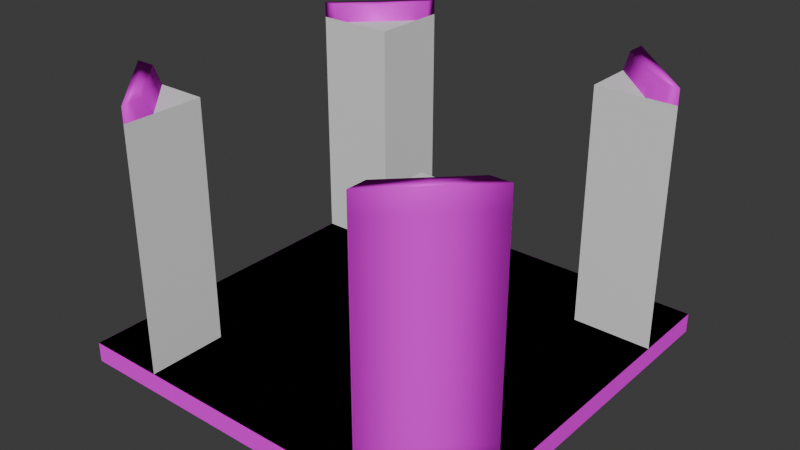 # Source: genericRoom.blend  (saved by Blender 4.1.24; exported with 4.5.12 LTS)
import bpy
from mathutils import Matrix  # noqa: F401  (used for matrix-valued properties, if any)

bpy.ops.wm.read_factory_settings(use_empty=True)
scene = bpy.context.scene
scene.name = 'Scene'

# ---- collections
col_collection = bpy.data.collections.new('Collection'); scene.collection.children.link(col_collection)

# ---- images (referenced by path relative to the original .blend; pixels are not part of the script)
import os
ASSET_DIR = os.environ.get("B2B_ASSET_DIR", "")  # directory of the original .blend (textures are referenced by path, not embedded)
HERE = os.path.dirname(os.path.abspath(__file__))  # packed textures are extracted next to this script under _unpacked/

def load_image(name, relpath, width, height, colorspace="sRGB"):
    """Load a texture the original file referenced (path relative to the .blend, or extracted next to this script)."""
    p = next((c for c in (os.path.join(HERE, relpath), os.path.join(ASSET_DIR, relpath)) if relpath and os.path.exists(c)), "")
    if p:
        img = bpy.data.images.load(p, check_existing=True)
        img.name = name
    else:  # same state as the original file: an image datablock whose file is absent (Cycles renders it pink)
        img = bpy.data.images.new(name, width, height)
        img.source = "FILE"
        img.filepath = "//" + (relpath or name)
    img.colorspace_settings.name = colorspace
    return img
img_floortexture_png = load_image('FloorTexture.png', 'FloorTexture.png', 1024, 1024, 'sRGB')
img_walltexture = load_image('WallTexture', 'WallTexture.png', 1024, 1024, 'sRGB')

# ---- materials (node trees are filled in below, after node groups)
mat_floormat = bpy.data.materials.new('FloorMat')
mat_floormat.use_transparent_shadow = False
mat_wallmat = bpy.data.materials.new('WallMat')
mat_wallmat.use_transparent_shadow = False

# ---- material node trees
mat_floormat.use_nodes = True; mat_floormat.node_tree.nodes.clear()
_N = mat_floormat.node_tree.nodes; _L = mat_floormat.node_tree.links
n0 = _N.new('ShaderNodeOutputMaterial'); n0.name = 'Material Output'; n0.location = (246, 627)
n1 = _N.new('ShaderNodeTexVoronoi'); n1.name = 'Voronoi Texture'; n1.location = (-331, -67)
n1.feature = 'SMOOTH_F1'
n1.inputs[2].default_value = 8.0
n1.inputs[3].default_value = 0.2
n1.inputs[4].default_value = 0.1967
n1.inputs[5].default_value = 7.0
n2 = _N.new('ShaderNodeTexCoord'); n2.name = 'Texture Coordinate'; n2.location = (-695, 288)
n3 = _N.new('ShaderNodeMapping'); n3.name = 'Mapping'; n3.location = (-496, 336)
n3.inputs[3].default_value = (5.0, 5.0, 5.0)
n4 = _N.new('ShaderNodeShaderToRGB'); n4.name = 'Shader to RGB.001'; n4.location = (-155, -169)
n5 = _N.new('ShaderNodeValToRGB'); n5.name = 'Color Ramp.001'; n5.location = (28, -122)
while len(n5.color_ramp.elements) > 1: n5.color_ramp.elements.remove(n5.color_ramp.elements[-1])
n5.color_ramp.elements[0].position = 0.0; n5.color_ramp.elements[0].color = (0.006512, 0.1529, 0.007499, 1.0)
_e = n5.color_ramp.elements.new(0.1432); _e.color = (0.005605, 0.2016, 0.006512, 1.0)
_e = n5.color_ramp.elements.new(0.5227); _e.color = (0.006512, 0.2346, 0.005182, 1.0)
_e = n5.color_ramp.elements.new(0.8309); _e.color = (0.01938, 0.2582, 0.002125, 1.0)
_e = n5.color_ramp.elements.new(0.92); _e.color = (0.05286, 0.314, 0.003035, 1.0)
n6 = _N.new('ShaderNodeTexNoise'); n6.name = 'Noise Texture'; n6.location = (-284, 301)
n6.inputs[3].default_value = 5.0
n6.inputs[5].default_value = 2.5
n7 = _N.new('ShaderNodeValToRGB'); n7.name = 'Color Ramp.002'; n7.location = (-74, 264)
while len(n7.color_ramp.elements) > 1: n7.color_ramp.elements.remove(n7.color_ramp.elements[-1])
n7.color_ramp.elements[0].position = 0.0; n7.color_ramp.elements[0].color = (0.004777, 0.09531, 0.005605, 1.0)
_e = n7.color_ramp.elements.new(0.2523); _e.color = (0.004391, 0.1248, 0.004777, 1.0)
_e = n7.color_ramp.elements.new(0.5591); _e.color = (0.004777, 0.1441, 0.004025, 1.0)
_e = n7.color_ramp.elements.new(0.7473); _e.color = (0.01298, 0.159, 0.001821, 1.0)
_e = n7.color_ramp.elements.new(0.8691); _e.color = (0.03434, 0.1946, 0.002428, 1.0)
n8 = _N.new('ShaderNodeBsdfPrincipled'); n8.name = 'Principled BSDF'; n8.location = (-94, 721)
n8.inputs[2].default_value = 1.0
n8.inputs[3].default_value = 1.1
n9 = _N.new('ShaderNodeTexImage'); n9.name = 'Image Texture'; n9.location = (-489, 710)
n9.image = img_floortexture_png
_L.new(n2.outputs[0], n3.inputs[0])
_L.new(n3.outputs[0], n6.inputs[0])
_L.new(n1.outputs[1], n4.inputs[0])
_L.new(n6.outputs[0], n7.inputs[0])
_L.new(n8.outputs[0], n0.inputs[0])
_L.new(n9.outputs[0], n8.inputs[0])
n0.is_active_output = True
mat_wallmat.use_nodes = True; mat_wallmat.node_tree.nodes.clear()
_N = mat_wallmat.node_tree.nodes; _L = mat_wallmat.node_tree.links
n0 = _N.new('ShaderNodeOutputMaterial'); n0.name = 'Material Output'; n0.location = (449, 1061)
n1 = _N.new('ShaderNodeBsdfDiffuse'); n1.name = 'Diffuse BSDF'; n1.location = (-374, 299)
n1.inputs[0].default_value = (0.7991, 0.7991, 0.7991, 1.0)
n2 = _N.new('ShaderNodeShaderToRGB'); n2.name = 'Shader to RGB'; n2.location = (-186, 290)
n3 = _N.new('ShaderNodeValToRGB'); n3.name = 'Color Ramp'; n3.location = (7, 327)
n3.color_ramp.interpolation = 'CONSTANT'
while len(n3.color_ramp.elements) > 1: n3.color_ramp.elements.remove(n3.color_ramp.elements[-1])
n3.color_ramp.elements[0].position = 0.0; n3.color_ramp.elements[0].color = (0.09306, 0.09306, 0.09306, 1.0)
_e = n3.color_ramp.elements.new(0.2); _e.color = (0.1878, 0.1946, 0.1912, 1.0)
_e = n3.color_ramp.elements.new(0.58); _e.color = (0.4397, 0.4735, 0.4735, 1.0)
_e = n3.color_ramp.elements.new(0.66); _e.color = (0.6105, 0.5711, 0.4969, 1.0)
_e = n3.color_ramp.elements.new(0.75); _e.color = (0.7605, 0.7682, 0.7305, 1.0)
n4 = _N.new('ShaderNodeMixShader'); n4.name = 'Mix Shader'; n4.location = (314, 488)
n5 = _N.new('ShaderNodeValToRGB'); n5.name = 'Color Ramp.001'; n5.location = (-1, 585)
while len(n5.color_ramp.elements) > 1: n5.color_ramp.elements.remove(n5.color_ramp.elements[-1])
n5.color_ramp.elements[0].position = 0.0; n5.color_ramp.elements[0].color = (0.8797, 0.8797, 0.8797, 1.0)
_e = n5.color_ramp.elements.new(1.0); _e.color = (1.0, 1.0, 1.0, 1.0)
n6 = _N.new('ShaderNodeTexVoronoi'); n6.name = 'Voronoi Texture'; n6.location = (-201, 710)
n7 = _N.new('ShaderNodeMapping'); n7.name = 'Mapping'; n7.location = (-371, 764)
n7.inputs[3].default_value = (5.0, 5.0, 5.0)
n8 = _N.new('ShaderNodeTexCoord'); n8.name = 'Texture Coordinate'; n8.location = (-587, 660)
n9 = _N.new('ShaderNodeTexImage'); n9.name = 'Image Texture'; n9.location = (-213, 1132)
n9.image = img_walltexture
n10 = _N.new('ShaderNodeBsdfPrincipled'); n10.name = 'Principled BSDF'; n10.location = (102, 1151)
n10.subsurface_method = 'RANDOM_WALK_SKIN'
n10.inputs[1].default_value = 0.1
n10.inputs[3].default_value = 1.0
n10.inputs[13].default_value = 0.0
_L.new(n1.outputs[0], n2.inputs[0])
_L.new(n2.outputs[0], n3.inputs[0])
_L.new(n5.outputs[0], n4.inputs[0])
_L.new(n6.outputs[1], n5.inputs[0])
_L.new(n7.outputs[0], n6.inputs[0])
_L.new(n8.outputs[2], n7.inputs[0])
_L.new(n3.outputs[0], n4.inputs[2])
_L.new(n9.outputs[0], n10.inputs[0])
_L.new(n10.outputs[0], n0.inputs[0])
n0.is_active_output = True

# ---- world
world_world = bpy.data.worlds.new('World'); scene.world = world_world
world_world.use_nodes = True; world_world.node_tree.nodes.clear()
_N = world_world.node_tree.nodes; _L = world_world.node_tree.links
n0 = _N.new('ShaderNodeOutputWorld'); n0.name = 'World Output'; n0.location = (300, 300)
n1 = _N.new('ShaderNodeBackground'); n1.name = 'Background'; n1.location = (10, 300)
n1.inputs[0].default_value = (0.05088, 0.05088, 0.05088, 1.0)
_L.new(n1.outputs[0], n0.inputs[0])
n0.is_active_output = True
world_world.color = (0.05088, 0.05088, 0.05088)
world_world.use_sun_shadow = False
world_world.sun_shadow_jitter_overblur = 0.0

# ---- meshes
me_plane_006 = bpy.data.meshes.new('Plane.006')
me_plane_006.from_pydata([(-3.0, -3.0, 0.0), (3.0, -3.0, 0.0), (-3.0, 3.0, 0.0), (3.0, 3.0, 0.0), (-3.0, -3.0, -0.5), (3.0, -3.0, -0.5), (-3.0, 3.0, -0.5), (3.0, 3.0, -0.5)], [], [(0, 2, 3, 1), (4, 5, 7, 6), (2, 0, 4, 6), (3, 2, 6, 7), (0, 1, 5, 4), (1, 3, 7, 5)])
_uv = me_plane_006.uv_layers.new(name='UVMap')
_uv.uv.foreach_set('vector', [0.5, 4.371e-08, 0.5, 0.5, -3.975e-09, 0.5, 3.974e-08, 3.474e-15, 3.576e-08, 0.5, 0.5, 0.5, 0.5, 1.0, -7.95e-09, 1.0, 0.5, 0.5, 0.5, -1.987e-09, 0.5417, 1.158e-09, 0.5417, 0.5, 0.5, 1.0, 0.5, 0.5, 0.5417, 0.5, 0.5417, 1.0, 0.5417, 0.5, 0.5417, 1.158e-09, 0.5833, 4.304e-09, 0.5833, 0.5, 0.5417, 1.0, 0.5417, 0.5, 0.5833, 0.5, 0.5833, 1.0])
me_plane_006.materials.append(mat_floormat)
me_plane_006.update()
me_cube_030 = bpy.data.meshes.new('Cube.030')
me_cube_030.from_pydata([(-0.25, -0.25, -0.25), (-0.25, -0.25, 0.25), (-0.25, 0.25, -0.25), (-0.25, 0.25, 0.25), (0.25, -0.25, -0.25), (0.25, -0.25, 0.25), (0.25, 0.25, -0.25), (0.25, 0.25, 0.25)], [], [(0, 1, 3, 2), (2, 3, 7, 6), (6, 7, 5, 4), (4, 5, 1, 0), (2, 6, 4, 0), (7, 3, 1, 5)])
_uv = me_cube_030.uv_layers.new(name='UVMap')
_uv.uv.foreach_set('vector', [0.375, 0.0, 0.625, 0.0, 0.625, 0.25, 0.375, 0.25, 0.375, 0.25, 0.625, 0.25, 0.625, 0.5, 0.375, 0.5, 0.375, 0.5, 0.625, 0.5, 0.625, 0.75, 0.375, 0.75, 0.375, 0.75, 0.625, 0.75, 0.625, 1.0, 0.375, 1.0, 0.125, 0.5, 0.375, 0.5, 0.375, 0.75, 0.125, 0.75, 0.625, 0.5, 0.875, 0.5, 0.875, 0.75, 0.625, 0.75])
me_cube_030.update()
me_plane_010 = bpy.data.meshes.new('Plane.010')
me_plane_010.from_pydata([(1.308, -0.6917, 0.7222), (1.308, -0.6917, -0.7778), (0.8083, -0.6917, 0.7222), (-0.6917, -0.6917, -0.7778), (1.308, -0.6917, -0.5278), (1.308, -0.6917, -0.2778), (1.308, -0.6917, -0.02778), (1.308, -0.6917, 0.2222), (1.308, -0.6917, 0.4722), (-0.475, -0.6917, -0.5278), (-0.2333, -0.6917, -0.2778), (0.05833, -0.6917, -0.02778), (0.225, -0.6917, 0.2222), (0.1417, -0.6917, 0.4722), (-0.6917, 1.308, 0.7222), (-0.6917, 1.308, -0.7778), (-0.6917, 0.8083, 0.7222), (-0.6917, 1.308, -0.5278), (-0.6917, 1.308, -0.2778), (-0.6917, 1.308, -0.02778), (-0.6917, 1.308, 0.2222), (-0.6917, 1.308, 0.4722), (-0.6917, -0.475, -0.5278), (-0.6917, -0.2333, -0.2778), (-0.6917, 0.05833, -0.02778), (-0.6917, 0.225, 0.2222), (-0.6917, 0.1417, 0.4722)], [], [(0, 2, 16, 14), (12, 11, 24, 25), (8, 0, 14, 21), (11, 10, 23, 24), (7, 8, 21, 20), (10, 9, 22, 23), (21, 14, 16, 26), (15, 17, 22, 3), (17, 18, 23, 22), (18, 19, 24, 23), (19, 20, 25, 24), (20, 21, 26, 25), (13, 12, 25, 26), (1, 4, 17, 15), (4, 5, 18, 17), (2, 13, 26, 16), (5, 6, 19, 18), (9, 3, 22), (3, 1, 15), (6, 7, 20, 19), (0, 8, 7, 6, 5, 4, 1, 3, 9, 10, 11, 12, 13, 2)])
me_plane_010.polygons.foreach_set('use_smooth', [True] * 21)
_uv = me_plane_010.uv_layers.new(name='UVMap')
_uv.uv.foreach_set('vector', [0.3612, 0.3153, 0.3612, 0.2945, 0.6112, 0.232, 0.6946, 0.232, 0.3347, 0.1148, 0.5013, 0.1148, 0.5013, 0.2398, 0.3347, 0.2675, 0.168, 0.1148, 0.001323, 0.1148, 0.001323, 0.4481, 0.168, 0.4481, 0.5013, 0.1148, 0.668, 0.1148, 0.668, 0.1911, 0.5013, 0.2398, 0.3347, 0.1148, 0.168, 0.1148, 0.168, 0.4481, 0.3347, 0.4481, 0.668, 0.1148, 0.8347, 0.1148, 0.8347, 0.1509, 0.668, 0.1911, 0.168, 0.4481, 0.001323, 0.4481, 0.001323, 0.3648, 0.168, 0.2536, 1.001, 0.4481, 0.8347, 0.4481, 0.8347, 0.1509, 1.001, 0.1148, 0.8347, 0.4481, 0.668, 0.4481, 0.668, 0.1911, 0.8347, 0.1509, 0.668, 0.4481, 0.5013, 0.4481, 0.5013, 0.2398, 0.668, 0.1911, 0.5013, 0.4481, 0.3347, 0.4481, 0.3347, 0.2675, 0.5013, 0.2398, 0.3347, 0.4481, 0.168, 0.4481, 0.168, 0.2536, 0.3347, 0.2675, 0.168, 0.1148, 0.3347, 0.1148, 0.3347, 0.2675, 0.168, 0.2536, 1.001, 0.1148, 0.8347, 0.1148, 0.8347, 0.4481, 1.001, 0.4481, 0.8347, 0.1148, 0.668, 0.1148, 0.668, 0.4481, 0.8347, 0.4481, 0.001323, 0.1148, 0.168, 0.1148, 0.168, 0.2536, 0.001323, 0.3648, 0.668, 0.1148, 0.5013, 0.1148, 0.5013, 0.4481, 0.668, 0.4481, 0.8347, 0.1148, 1.001, 0.1148, 0.8347, 0.1509, 0.3612, 0.232, 0.3612, 0.3153, 0.6946, 0.232, 0.5013, 0.1148, 0.3347, 0.1148, 0.3347, 0.4481, 0.5013, 0.4481, 0.001323, 0.3153, 0.168, 0.3153, 0.3347, 0.3153, 0.5013, 0.3153, 0.668, 0.3153, 0.8347, 0.3153, 1.001, 0.3153, 1.001, 0.232, 0.8347, 0.241, 0.668, 0.2511, 0.5013, 0.2632, 0.3347, 0.2702, 0.168, 0.2667, 0.001323, 0.2945])
me_plane_010.materials.append(mat_wallmat)
me_plane_010.update()
me_plane_009 = bpy.data.meshes.new('Plane.009')
me_plane_009.from_pydata([(1.308, -0.6917, 0.7222), (1.308, -0.6917, -0.7778), (0.8083, -0.6917, 0.7222), (-0.6917, -0.6917, -0.7778), (1.308, -0.6917, -0.5278), (1.308, -0.6917, -0.2778), (1.308, -0.6917, -0.02778), (1.308, -0.6917, 0.2222), (1.308, -0.6917, 0.4722), (-0.475, -0.6917, -0.5278), (-0.2333, -0.6917, -0.2778), (0.05833, -0.6917, -0.02778), (0.225, -0.6917, 0.2222), (0.1417, -0.6917, 0.4722), (-0.6917, 1.308, 0.7222), (-0.6917, 1.308, -0.7778), (-0.6917, 0.8083, 0.7222), (-0.6917, 1.308, -0.5278), (-0.6917, 1.308, -0.2778), (-0.6917, 1.308, -0.02778), (-0.6917, 1.308, 0.2222), (-0.6917, 1.308, 0.4722), (-0.6917, -0.475, -0.5278), (-0.6917, -0.2333, -0.2778), (-0.6917, 0.05833, -0.02778), (-0.6917, 0.225, 0.2222), (-0.6917, 0.1417, 0.4722)], [], [(0, 2, 16, 14), (12, 11, 24, 25), (8, 0, 14, 21), (11, 10, 23, 24), (7, 8, 21, 20), (10, 9, 22, 23), (21, 14, 16, 26), (15, 17, 22, 3), (17, 18, 23, 22), (18, 19, 24, 23), (19, 20, 25, 24), (20, 21, 26, 25), (13, 12, 25, 26), (1, 4, 17, 15), (4, 5, 18, 17), (2, 13, 26, 16), (5, 6, 19, 18), (9, 3, 22), (3, 1, 15), (6, 7, 20, 19), (0, 8, 7, 6, 5, 4, 1, 3, 9, 10, 11, 12, 13, 2)])
me_plane_009.polygons.foreach_set('use_smooth', [True] * 21)
_uv = me_plane_009.uv_layers.new(name='UVMap')
_uv.uv.foreach_set('vector', [0.3612, 0.3153, 0.3612, 0.2945, 0.6112, 0.232, 0.6946, 0.232, 0.3347, 0.1148, 0.5013, 0.1148, 0.5013, 0.2398, 0.3347, 0.2675, 0.168, 0.1148, 0.001323, 0.1148, 0.001323, 0.4481, 0.168, 0.4481, 0.5013, 0.1148, 0.668, 0.1148, 0.668, 0.1911, 0.5013, 0.2398, 0.3347, 0.1148, 0.168, 0.1148, 0.168, 0.4481, 0.3347, 0.4481, 0.668, 0.1148, 0.8347, 0.1148, 0.8347, 0.1509, 0.668, 0.1911, 0.168, 0.4481, 0.001323, 0.4481, 0.001323, 0.3648, 0.168, 0.2536, 1.001, 0.4481, 0.8347, 0.4481, 0.8347, 0.1509, 1.001, 0.1148, 0.8347, 0.4481, 0.668, 0.4481, 0.668, 0.1911, 0.8347, 0.1509, 0.668, 0.4481, 0.5013, 0.4481, 0.5013, 0.2398, 0.668, 0.1911, 0.5013, 0.4481, 0.3347, 0.4481, 0.3347, 0.2675, 0.5013, 0.2398, 0.3347, 0.4481, 0.168, 0.4481, 0.168, 0.2536, 0.3347, 0.2675, 0.168, 0.1148, 0.3347, 0.1148, 0.3347, 0.2675, 0.168, 0.2536, 1.001, 0.1148, 0.8347, 0.1148, 0.8347, 0.4481, 1.001, 0.4481, 0.8347, 0.1148, 0.668, 0.1148, 0.668, 0.4481, 0.8347, 0.4481, 0.001323, 0.1148, 0.168, 0.1148, 0.168, 0.2536, 0.001323, 0.3648, 0.668, 0.1148, 0.5013, 0.1148, 0.5013, 0.4481, 0.668, 0.4481, 0.8347, 0.1148, 1.001, 0.1148, 0.8347, 0.1509, 0.3612, 0.232, 0.3612, 0.3153, 0.6946, 0.232, 0.5013, 0.1148, 0.3347, 0.1148, 0.3347, 0.4481, 0.5013, 0.4481, 0.001323, 0.3153, 0.168, 0.3153, 0.3347, 0.3153, 0.5013, 0.3153, 0.668, 0.3153, 0.8347, 0.3153, 1.001, 0.3153, 1.001, 0.232, 0.8347, 0.241, 0.668, 0.2511, 0.5013, 0.2632, 0.3347, 0.2702, 0.168, 0.2667, 0.001323, 0.2945])
me_plane_009.materials.append(mat_wallmat)
me_plane_009.update()
me_cube_035 = bpy.data.meshes.new('Cube.035')
me_cube_035.from_pydata([(-1.0, -1.0, -1.0), (-1.0, -1.0, 1.0), (-1.0, 1.0, -1.0), (-1.0, 1.0, 1.0), (1.0, -1.0, -1.0), (1.0, -1.0, 1.0)], [], [(0, 1, 3, 2), (4, 5, 1, 0), (2, 4, 0), (3, 1, 5), (3, 5, 4, 2)])
_uv = me_cube_035.uv_layers.new(name='UVMap')
_uv.uv.foreach_set('vector', [0.375, 0.0, 0.625, 0.0, 0.625, 0.25, 0.375, 0.25, 0.375, 0.75, 0.625, 0.75, 0.625, 1.0, 0.375, 1.0, 0.125, 0.5, 0.375, 0.75, 0.125, 0.75, 0.875, 0.5, 0.875, 0.75, 0.625, 0.75, 0.625, 0.25, 0.625, 0.75, 0.375, 0.75, 0.375, 0.25])
me_cube_035.update()
me_cube_034 = bpy.data.meshes.new('Cube.034')
me_cube_034.from_pydata([(-1.0, -1.0, -1.0), (-1.0, -1.0, 1.0), (-1.0, 1.0, -1.0), (-1.0, 1.0, 1.0), (1.0, -1.0, -1.0), (1.0, -1.0, 1.0)], [], [(0, 1, 3, 2), (4, 5, 1, 0), (2, 4, 0), (3, 1, 5), (3, 5, 4, 2)])
_uv = me_cube_034.uv_layers.new(name='UVMap')
_uv.uv.foreach_set('vector', [0.375, 0.0, 0.625, 0.0, 0.625, 0.25, 0.375, 0.25, 0.375, 0.75, 0.625, 0.75, 0.625, 1.0, 0.375, 1.0, 0.125, 0.5, 0.375, 0.75, 0.125, 0.75, 0.875, 0.5, 0.875, 0.75, 0.625, 0.75, 0.625, 0.25, 0.625, 0.75, 0.375, 0.75, 0.375, 0.25])
me_cube_034.update()
me_cube_033 = bpy.data.meshes.new('Cube.033')
me_cube_033.from_pydata([(-1.0, -1.0, -1.0), (-1.0, -1.0, 1.0), (-1.0, 1.0, -1.0), (-1.0, 1.0, 1.0), (1.0, -1.0, -1.0), (1.0, -1.0, 1.0)], [], [(0, 1, 3, 2), (4, 5, 1, 0), (2, 4, 0), (3, 1, 5), (3, 5, 4, 2)])
_uv = me_cube_033.uv_layers.new(name='UVMap')
_uv.uv.foreach_set('vector', [0.375, 0.0, 0.625, 0.0, 0.625, 0.25, 0.375, 0.25, 0.375, 0.75, 0.625, 0.75, 0.625, 1.0, 0.375, 1.0, 0.125, 0.5, 0.375, 0.75, 0.125, 0.75, 0.875, 0.5, 0.875, 0.75, 0.625, 0.75, 0.625, 0.25, 0.625, 0.75, 0.375, 0.75, 0.375, 0.25])
me_cube_033.update()
me_cube_032 = bpy.data.meshes.new('Cube.032')
me_cube_032.from_pydata([(-1.0, -1.0, -1.0), (-1.0, -1.0, 1.0), (-1.0, 1.0, -1.0), (-1.0, 1.0, 1.0), (1.0, -1.0, -1.0), (1.0, -1.0, 1.0)], [], [(0, 1, 3, 2), (4, 5, 1, 0), (2, 4, 0), (3, 1, 5), (3, 5, 4, 2)])
_uv = me_cube_032.uv_layers.new(name='UVMap')
_uv.uv.foreach_set('vector', [0.375, 0.0, 0.625, 0.0, 0.625, 0.25, 0.375, 0.25, 0.375, 0.75, 0.625, 0.75, 0.625, 1.0, 0.375, 1.0, 0.125, 0.5, 0.375, 0.75, 0.125, 0.75, 0.875, 0.5, 0.875, 0.75, 0.625, 0.75, 0.625, 0.25, 0.625, 0.75, 0.375, 0.75, 0.375, 0.25])
me_cube_032.update()
me_plane_001 = bpy.data.meshes.new('Plane.001')
me_plane_001.from_pydata([(1.308, -0.6917, 0.7222), (1.308, -0.6917, -0.7778), (0.8083, -0.6917, 0.7222), (-0.6917, -0.6917, -0.7778), (1.308, -0.6917, -0.5278), (1.308, -0.6917, -0.2778), (1.308, -0.6917, -0.02778), (1.308, -0.6917, 0.2222), (1.308, -0.6917, 0.4722), (-0.475, -0.6917, -0.5278), (-0.2333, -0.6917, -0.2778), (0.05833, -0.6917, -0.02778), (0.225, -0.6917, 0.2222), (0.1417, -0.6917, 0.4722), (-0.6917, 1.308, 0.7222), (-0.6917, 1.308, -0.7778), (-0.6917, 0.8083, 0.7222), (-0.6917, 1.308, -0.5278), (-0.6917, 1.308, -0.2778), (-0.6917, 1.308, -0.02778), (-0.6917, 1.308, 0.2222), (-0.6917, 1.308, 0.4722), (-0.6917, -0.475, -0.5278), (-0.6917, -0.2333, -0.2778), (-0.6917, 0.05833, -0.02778), (-0.6917, 0.225, 0.2222), (-0.6917, 0.1417, 0.4722)], [], [(0, 2, 16, 14), (12, 11, 24, 25), (8, 0, 14, 21), (11, 10, 23, 24), (7, 8, 21, 20), (10, 9, 22, 23), (21, 14, 16, 26), (15, 17, 22, 3), (17, 18, 23, 22), (18, 19, 24, 23), (19, 20, 25, 24), (20, 21, 26, 25), (13, 12, 25, 26), (1, 4, 17, 15), (4, 5, 18, 17), (2, 13, 26, 16), (5, 6, 19, 18), (9, 3, 22), (3, 1, 15), (6, 7, 20, 19), (0, 8, 7, 6, 5, 4, 1, 3, 9, 10, 11, 12, 13, 2)])
me_plane_001.polygons.foreach_set('use_smooth', [True] * 21)
_uv = me_plane_001.uv_layers.new(name='UVMap')
_uv.uv.foreach_set('vector', [0.3612, 0.3153, 0.3612, 0.2945, 0.6112, 0.232, 0.6946, 0.232, 0.3347, 0.1148, 0.5013, 0.1148, 0.5013, 0.2398, 0.3347, 0.2675, 0.168, 0.1148, 0.001323, 0.1148, 0.001323, 0.4481, 0.168, 0.4481, 0.5013, 0.1148, 0.668, 0.1148, 0.668, 0.1911, 0.5013, 0.2398, 0.3347, 0.1148, 0.168, 0.1148, 0.168, 0.4481, 0.3347, 0.4481, 0.668, 0.1148, 0.8347, 0.1148, 0.8347, 0.1509, 0.668, 0.1911, 0.168, 0.4481, 0.001323, 0.4481, 0.001323, 0.3648, 0.168, 0.2536, 1.001, 0.4481, 0.8347, 0.4481, 0.8347, 0.1509, 1.001, 0.1148, 0.8347, 0.4481, 0.668, 0.4481, 0.668, 0.1911, 0.8347, 0.1509, 0.668, 0.4481, 0.5013, 0.4481, 0.5013, 0.2398, 0.668, 0.1911, 0.5013, 0.4481, 0.3347, 0.4481, 0.3347, 0.2675, 0.5013, 0.2398, 0.3347, 0.4481, 0.168, 0.4481, 0.168, 0.2536, 0.3347, 0.2675, 0.168, 0.1148, 0.3347, 0.1148, 0.3347, 0.2675, 0.168, 0.2536, 1.001, 0.1148, 0.8347, 0.1148, 0.8347, 0.4481, 1.001, 0.4481, 0.8347, 0.1148, 0.668, 0.1148, 0.668, 0.4481, 0.8347, 0.4481, 0.001323, 0.1148, 0.168, 0.1148, 0.168, 0.2536, 0.001323, 0.3648, 0.668, 0.1148, 0.5013, 0.1148, 0.5013, 0.4481, 0.668, 0.4481, 0.8347, 0.1148, 1.001, 0.1148, 0.8347, 0.1509, 0.3612, 0.232, 0.3612, 0.3153, 0.6946, 0.232, 0.5013, 0.1148, 0.3347, 0.1148, 0.3347, 0.4481, 0.5013, 0.4481, 0.001323, 0.3153, 0.168, 0.3153, 0.3347, 0.3153, 0.5013, 0.3153, 0.668, 0.3153, 0.8347, 0.3153, 1.001, 0.3153, 1.001, 0.232, 0.8347, 0.241, 0.668, 0.2511, 0.5013, 0.2632, 0.3347, 0.2702, 0.168, 0.2667, 0.001323, 0.2945])
me_plane_001.materials.append(mat_wallmat)
me_plane_001.update()
me_plane_004 = bpy.data.meshes.new('Plane.004')
me_plane_004.from_pydata([(1.308, -0.6917, 0.7222), (1.308, -0.6917, -0.7778), (0.8083, -0.6917, 0.7222), (-0.6917, -0.6917, -0.7778), (1.308, -0.6917, -0.5278), (1.308, -0.6917, -0.2778), (1.308, -0.6917, -0.02778), (1.308, -0.6917, 0.2222), (1.308, -0.6917, 0.4722), (-0.475, -0.6917, -0.5278), (-0.2333, -0.6917, -0.2778), (0.05833, -0.6917, -0.02778), (0.225, -0.6917, 0.2222), (0.1417, -0.6917, 0.4722), (-0.6917, 1.308, 0.7222), (-0.6917, 1.308, -0.7778), (-0.6917, 0.8083, 0.7222), (-0.6917, 1.308, -0.5278), (-0.6917, 1.308, -0.2778), (-0.6917, 1.308, -0.02778), (-0.6917, 1.308, 0.2222), (-0.6917, 1.308, 0.4722), (-0.6917, -0.475, -0.5278), (-0.6917, -0.2333, -0.2778), (-0.6917, 0.05833, -0.02778), (-0.6917, 0.225, 0.2222), (-0.6917, 0.1417, 0.4722)], [], [(0, 2, 16, 14), (12, 11, 24, 25), (8, 0, 14, 21), (11, 10, 23, 24), (7, 8, 21, 20), (10, 9, 22, 23), (21, 14, 16, 26), (15, 17, 22, 3), (17, 18, 23, 22), (18, 19, 24, 23), (19, 20, 25, 24), (20, 21, 26, 25), (13, 12, 25, 26), (1, 4, 17, 15), (4, 5, 18, 17), (2, 13, 26, 16), (5, 6, 19, 18), (9, 3, 22), (3, 1, 15), (6, 7, 20, 19), (0, 8, 7, 6, 5, 4, 1, 3, 9, 10, 11, 12, 13, 2)])
me_plane_004.polygons.foreach_set('use_smooth', [True] * 21)
_uv = me_plane_004.uv_layers.new(name='UVMap')
_uv.uv.foreach_set('vector', [0.3612, 0.3153, 0.3612, 0.2945, 0.6112, 0.232, 0.6946, 0.232, 0.3347, 0.1148, 0.5013, 0.1148, 0.5013, 0.2398, 0.3347, 0.2675, 0.168, 0.1148, 0.001323, 0.1148, 0.001323, 0.4481, 0.168, 0.4481, 0.5013, 0.1148, 0.668, 0.1148, 0.668, 0.1911, 0.5013, 0.2398, 0.3347, 0.1148, 0.168, 0.1148, 0.168, 0.4481, 0.3347, 0.4481, 0.668, 0.1148, 0.8347, 0.1148, 0.8347, 0.1509, 0.668, 0.1911, 0.168, 0.4481, 0.001323, 0.4481, 0.001323, 0.3648, 0.168, 0.2536, 1.001, 0.4481, 0.8347, 0.4481, 0.8347, 0.1509, 1.001, 0.1148, 0.8347, 0.4481, 0.668, 0.4481, 0.668, 0.1911, 0.8347, 0.1509, 0.668, 0.4481, 0.5013, 0.4481, 0.5013, 0.2398, 0.668, 0.1911, 0.5013, 0.4481, 0.3347, 0.4481, 0.3347, 0.2675, 0.5013, 0.2398, 0.3347, 0.4481, 0.168, 0.4481, 0.168, 0.2536, 0.3347, 0.2675, 0.168, 0.1148, 0.3347, 0.1148, 0.3347, 0.2675, 0.168, 0.2536, 1.001, 0.1148, 0.8347, 0.1148, 0.8347, 0.4481, 1.001, 0.4481, 0.8347, 0.1148, 0.668, 0.1148, 0.668, 0.4481, 0.8347, 0.4481, 0.001323, 0.1148, 0.168, 0.1148, 0.168, 0.2536, 0.001323, 0.3648, 0.668, 0.1148, 0.5013, 0.1148, 0.5013, 0.4481, 0.668, 0.4481, 0.8347, 0.1148, 1.001, 0.1148, 0.8347, 0.1509, 0.3612, 0.232, 0.3612, 0.3153, 0.6946, 0.232, 0.5013, 0.1148, 0.3347, 0.1148, 0.3347, 0.4481, 0.5013, 0.4481, 0.001323, 0.3153, 0.168, 0.3153, 0.3347, 0.3153, 0.5013, 0.3153, 0.668, 0.3153, 0.8347, 0.3153, 1.001, 0.3153, 1.001, 0.232, 0.8347, 0.241, 0.668, 0.2511, 0.5013, 0.2632, 0.3347, 0.2702, 0.168, 0.2667, 0.001323, 0.2945])
me_plane_004.materials.append(mat_wallmat)
me_plane_004.update()

# ---- objects
ob_floor_006 = bpy.data.objects.new('Floor.006', me_plane_006)
ob_floor_colonly_006 = bpy.data.objects.new('Floor-colonly.006', me_cube_030)
ob_cornerext_007 = bpy.data.objects.new('CornerExt.007', me_plane_010)
ob_cornerext_006 = bpy.data.objects.new('CornerExt.006', me_plane_009)
ob_cornerext_colonly_008 = bpy.data.objects.new('CornerExt-colonly.008', me_cube_035)
ob_cornerext_colonly_007 = bpy.data.objects.new('CornerExt-colonly.007', me_cube_034)
ob_cornerext_colonly_006 = bpy.data.objects.new('CornerExt-colonly.006', me_cube_033)
ob_cornerext_colonly_005 = bpy.data.objects.new('CornerExt-colonly.005', me_cube_032)
ob_cornerext_001 = bpy.data.objects.new('CornerExt.001', me_plane_001)
ob_cornerext_002 = bpy.data.objects.new('CornerExt.002', me_plane_004)

# ---- transforms, parenting, visibility, modifiers, constraints
ob_floor_006.location = (0.0, 0.0, 0.0)
ob_floor_006.scale = (1.667, 1.667, 1.0)
ob_floor_colonly_006.location = (0.0, 0.0, -0.25)
ob_floor_colonly_006.scale = (20.0, 20.0, 1.0)
ob_cornerext_007.location = (3.692, 3.692, 3.1)
ob_cornerext_007.scale = (1.0, 1.0, 4.0)
_m = ob_cornerext_007.modifiers.new('Subdivision', 'SUBSURF')
_m.subdivision_type = 'SIMPLE'
_m.render_levels = 1
_m = ob_cornerext_007.modifiers.new('Displace', 'DISPLACE')
_m.strength = 0.2
_m.direction = 'Z'
ob_cornerext_006.location = (3.692, -3.692, 3.1)
ob_cornerext_006.rotation_euler = (0.0, -0.0, -1.571)
ob_cornerext_006.scale = (1.0, 1.0, 4.0)
_m = ob_cornerext_006.modifiers.new('Subdivision', 'SUBSURF')
_m.subdivision_type = 'SIMPLE'
_m.render_levels = 1
_m = ob_cornerext_006.modifiers.new('Displace', 'DISPLACE')
_m.strength = 0.2
_m.direction = 'Z'
ob_cornerext_colonly_008.location = (-4.0, 4.0, 3.0)
ob_cornerext_colonly_008.rotation_euler = (0.0, -0.0, 1.571)
ob_cornerext_colonly_008.scale = (1.0, 1.0, 3.0)
ob_cornerext_colonly_007.location = (4.0, -4.0, 3.0)
ob_cornerext_colonly_007.rotation_euler = (0.0, -0.0, -1.571)
ob_cornerext_colonly_007.scale = (1.0, 1.0, 3.0)
ob_cornerext_colonly_006.location = (4.0, 4.0, 3.0)
ob_cornerext_colonly_006.scale = (1.0, 1.0, 3.0)
ob_cornerext_colonly_005.location = (-4.0, -4.0, 3.0)
ob_cornerext_colonly_005.rotation_euler = (0.0, -0.0, 3.142)
ob_cornerext_colonly_005.scale = (1.0, 1.0, 3.0)
ob_cornerext_001.location = (-3.692, -3.692, 3.1)
ob_cornerext_001.rotation_euler = (0.0, -0.0, 3.142)
ob_cornerext_001.scale = (1.0, 1.0, 4.0)
_m = ob_cornerext_001.modifiers.new('Subdivision', 'SUBSURF')
_m.subdivision_type = 'SIMPLE'
_m.render_levels = 1
_m = ob_cornerext_001.modifiers.new('Displace', 'DISPLACE')
_m.strength = 0.2
_m.direction = 'Z'
ob_cornerext_002.location = (-3.692, 3.692, 3.1)
ob_cornerext_002.rotation_euler = (0.0, -0.0, 1.571)
ob_cornerext_002.scale = (1.0, 1.0, 4.0)
_m = ob_cornerext_002.modifiers.new('Subdivision', 'SUBSURF')
_m.subdivision_type = 'SIMPLE'
_m.render_levels = 1
_m = ob_cornerext_002.modifiers.new('Displace', 'DISPLACE')
_m.strength = 0.2
_m.direction = 'Z'

# ---- collection membership
col_collection.objects.link(ob_floor_006)
col_collection.objects.link(ob_floor_colonly_006)
col_collection.objects.link(ob_cornerext_007)
col_collection.objects.link(ob_cornerext_006)
col_collection.objects.link(ob_cornerext_colonly_008)
col_collection.objects.link(ob_cornerext_colonly_007)
col_collection.objects.link(ob_cornerext_colonly_006)
col_collection.objects.link(ob_cornerext_colonly_005)
col_collection.objects.link(ob_cornerext_001)
col_collection.objects.link(ob_cornerext_002)

# ---- scene / render settings (as saved in the file)
scene.frame_start = 1; scene.frame_end = 250; scene.frame_set(1)
scene.render.engine = 'BLENDER_EEVEE_NEXT'
scene.cycles.sampling_pattern = 'TABULATED_SOBOL'
scene.eevee.ray_tracing_options.trace_max_roughness = 0.0
bpy.context.view_layer.update()

# ---- added for rendering (the .blend has no active camera and no usable light): camera, sun
cam_auto = bpy.data.cameras.new('AutoCamera')
cam_auto.lens = 50.0
cam_auto.sensor_width = 36.0
cam_auto.clip_end = 1000.0
ob_auto_camera = bpy.data.objects.new('AutoCamera', cam_auto)
scene.collection.objects.link(ob_auto_camera)
ob_auto_camera.location = (14.4167, -17.3001, 14.3033)
ob_auto_camera.rotation_euler = (1.09748, -7.21219e-08, 0.694738)
scene.camera = ob_auto_camera
light_auto_sun = bpy.data.lights.new('AutoSun', 'SUN')
light_auto_sun.energy = 3.0
light_auto_sun.angle = 0.0523599
ob_auto_sun = bpy.data.objects.new('AutoSun', light_auto_sun)
scene.collection.objects.link(ob_auto_sun)
ob_auto_sun.rotation_euler = (0.872665, 0.174533, 0.523599)
bpy.context.view_layer.update()

